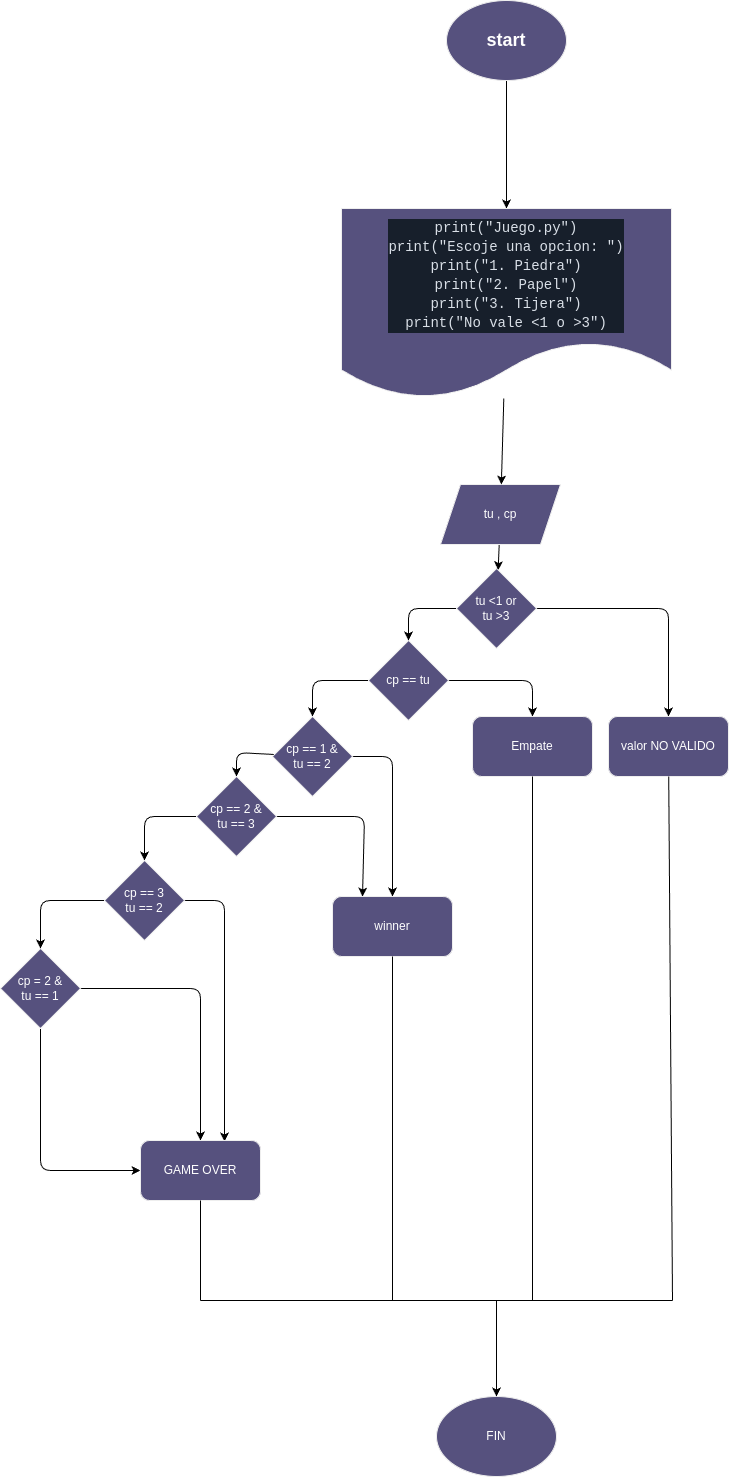

The diagram above was exported from draw.io. Its source (the exported page's mxGraphModel, read from the mxfile embedded in the PNG):
<mxGraphModel dx="576" dy="461" grid="1" gridSize="4" guides="1" tooltips="1" connect="1" arrows="1" fold="1" page="1" pageScale="1" pageWidth="3300" pageHeight="4681" background="none" math="0" shadow="0">
  <root>
    <mxCell id="WIyWlLk6GJQsqaUBKTNV-0" />
    <mxCell id="WIyWlLk6GJQsqaUBKTNV-1" parent="WIyWlLk6GJQsqaUBKTNV-0" />
    <mxCell id="25" style="edgeStyle=none;html=1;entryX=0.5;entryY=0;entryDx=0;entryDy=0;" parent="WIyWlLk6GJQsqaUBKTNV-1" source="oZaSaE7AI_0BtDsV-UUJ-0" target="oZaSaE7AI_0BtDsV-UUJ-2" edge="1">
      <mxGeometry relative="1" as="geometry" />
    </mxCell>
    <mxCell id="oZaSaE7AI_0BtDsV-UUJ-0" value="&lt;h2&gt;start&lt;/h2&gt;" style="ellipse;whiteSpace=wrap;html=1;fillColor=#56517E;strokeColor=#EEEEEE;labelBackgroundColor=none;fontColor=#FFFFFF;" parent="WIyWlLk6GJQsqaUBKTNV-1" vertex="1">
      <mxGeometry x="1530" y="108" width="120" height="80" as="geometry" />
    </mxCell>
    <mxCell id="1" style="edgeStyle=none;html=1;" parent="WIyWlLk6GJQsqaUBKTNV-1" source="oZaSaE7AI_0BtDsV-UUJ-1" target="oZaSaE7AI_0BtDsV-UUJ-45" edge="1">
      <mxGeometry relative="1" as="geometry" />
    </mxCell>
    <mxCell id="oZaSaE7AI_0BtDsV-UUJ-1" value="tu , cp" style="shape=parallelogram;perimeter=parallelogramPerimeter;whiteSpace=wrap;html=1;fixedSize=1;fillColor=#56517E;fontColor=#FFFFFF;strokeColor=#EEEEEE;labelBackgroundColor=none;" parent="WIyWlLk6GJQsqaUBKTNV-1" vertex="1">
      <mxGeometry x="1524" y="592" width="120" height="60" as="geometry" />
    </mxCell>
    <mxCell id="0" style="edgeStyle=none;html=1;" parent="WIyWlLk6GJQsqaUBKTNV-1" source="oZaSaE7AI_0BtDsV-UUJ-2" target="oZaSaE7AI_0BtDsV-UUJ-1" edge="1">
      <mxGeometry relative="1" as="geometry" />
    </mxCell>
    <mxCell id="oZaSaE7AI_0BtDsV-UUJ-2" value="&lt;div style=&quot;color: rgb(217, 223, 231); background-color: rgb(23, 31, 43); font-family: &amp;quot;Victor Mono Thin&amp;quot;, Consolas, &amp;quot;Courier New&amp;quot;, monospace; font-size: 14px; line-height: 19px; white-space: pre;&quot;&gt;&lt;div&gt;print(&quot;Juego.py&quot;)&lt;/div&gt;&lt;div&gt;print(&quot;Escoje una opcion: &quot;)&lt;/div&gt;&lt;div&gt;print(&quot;1. Piedra&quot;)&lt;/div&gt;&lt;div&gt;print(&quot;2. Papel&quot;)&lt;/div&gt;&lt;div&gt;print(&quot;3. Tijera&quot;)&lt;/div&gt;&lt;div&gt;print(&quot;No vale &amp;lt;1 o &amp;gt;3&quot;)&lt;/div&gt;&lt;/div&gt;" style="shape=document;whiteSpace=wrap;html=1;boundedLbl=1;fillColor=#56517E;strokeColor=#EEEEEE;labelBackgroundColor=none;fontColor=#FFFFFF;" parent="WIyWlLk6GJQsqaUBKTNV-1" vertex="1">
      <mxGeometry x="1425" y="316" width="330" height="190" as="geometry" />
    </mxCell>
    <mxCell id="3" style="edgeStyle=none;html=1;entryX=0.5;entryY=0;entryDx=0;entryDy=0;" parent="WIyWlLk6GJQsqaUBKTNV-1" source="oZaSaE7AI_0BtDsV-UUJ-5" target="oZaSaE7AI_0BtDsV-UUJ-16" edge="1">
      <mxGeometry relative="1" as="geometry">
        <Array as="points">
          <mxPoint x="1396" y="788" />
        </Array>
      </mxGeometry>
    </mxCell>
    <mxCell id="7" style="edgeStyle=none;html=1;entryX=0.5;entryY=0;entryDx=0;entryDy=0;" parent="WIyWlLk6GJQsqaUBKTNV-1" source="oZaSaE7AI_0BtDsV-UUJ-5" target="oZaSaE7AI_0BtDsV-UUJ-9" edge="1">
      <mxGeometry relative="1" as="geometry">
        <Array as="points">
          <mxPoint x="1616" y="788" />
        </Array>
      </mxGeometry>
    </mxCell>
    <mxCell id="oZaSaE7AI_0BtDsV-UUJ-5" value="cp == tu" style="rhombus;whiteSpace=wrap;html=1;labelBackgroundColor=none;fillColor=#56517E;strokeColor=#EEEEEE;fontColor=#FFFFFF;" parent="WIyWlLk6GJQsqaUBKTNV-1" vertex="1">
      <mxGeometry x="1452" y="748" width="80" height="80" as="geometry" />
    </mxCell>
    <mxCell id="oZaSaE7AI_0BtDsV-UUJ-9" value="Empate" style="rounded=1;whiteSpace=wrap;html=1;labelBackgroundColor=none;fillColor=#56517E;strokeColor=#EEEEEE;fontColor=#FFFFFF;" parent="WIyWlLk6GJQsqaUBKTNV-1" vertex="1">
      <mxGeometry x="1556" y="824" width="120" height="60" as="geometry" />
    </mxCell>
    <mxCell id="oZaSaE7AI_0BtDsV-UUJ-13" value="FIN" style="ellipse;whiteSpace=wrap;html=1;labelBackgroundColor=none;fillColor=#56517E;strokeColor=#EEEEEE;fontColor=#FFFFFF;" parent="WIyWlLk6GJQsqaUBKTNV-1" vertex="1">
      <mxGeometry x="1520" y="1504" width="120" height="80" as="geometry" />
    </mxCell>
    <mxCell id="6" style="edgeStyle=none;html=1;entryX=0.5;entryY=0;entryDx=0;entryDy=0;" parent="WIyWlLk6GJQsqaUBKTNV-1" source="oZaSaE7AI_0BtDsV-UUJ-16" target="oZaSaE7AI_0BtDsV-UUJ-18" edge="1">
      <mxGeometry relative="1" as="geometry">
        <Array as="points">
          <mxPoint x="1320" y="860" />
        </Array>
      </mxGeometry>
    </mxCell>
    <mxCell id="9" style="edgeStyle=none;html=1;entryX=0.5;entryY=0;entryDx=0;entryDy=0;" parent="WIyWlLk6GJQsqaUBKTNV-1" source="oZaSaE7AI_0BtDsV-UUJ-16" target="oZaSaE7AI_0BtDsV-UUJ-22" edge="1">
      <mxGeometry relative="1" as="geometry">
        <Array as="points">
          <mxPoint x="1476" y="864" />
        </Array>
      </mxGeometry>
    </mxCell>
    <mxCell id="oZaSaE7AI_0BtDsV-UUJ-16" value="cp == 1 &amp;amp;&lt;div&gt;tu == 2&lt;/div&gt;" style="rhombus;whiteSpace=wrap;html=1;strokeColor=#EEEEEE;fontColor=#FFFFFF;fillColor=#56517E;" parent="WIyWlLk6GJQsqaUBKTNV-1" vertex="1">
      <mxGeometry x="1356" y="824" width="80" height="80" as="geometry" />
    </mxCell>
    <mxCell id="4" style="edgeStyle=none;html=1;entryX=0.5;entryY=0;entryDx=0;entryDy=0;" parent="WIyWlLk6GJQsqaUBKTNV-1" source="oZaSaE7AI_0BtDsV-UUJ-18" target="oZaSaE7AI_0BtDsV-UUJ-31" edge="1">
      <mxGeometry relative="1" as="geometry">
        <Array as="points">
          <mxPoint x="1228" y="924" />
        </Array>
      </mxGeometry>
    </mxCell>
    <mxCell id="10" style="edgeStyle=none;html=1;entryX=0.25;entryY=0;entryDx=0;entryDy=0;" parent="WIyWlLk6GJQsqaUBKTNV-1" source="oZaSaE7AI_0BtDsV-UUJ-18" target="oZaSaE7AI_0BtDsV-UUJ-22" edge="1">
      <mxGeometry relative="1" as="geometry">
        <mxPoint x="1444" y="1012" as="targetPoint" />
        <Array as="points">
          <mxPoint x="1448" y="924" />
        </Array>
      </mxGeometry>
    </mxCell>
    <mxCell id="oZaSaE7AI_0BtDsV-UUJ-18" value="cp == 2 &amp;amp;&lt;div&gt;tu == 3&lt;/div&gt;" style="rhombus;whiteSpace=wrap;html=1;strokeColor=#EEEEEE;fontColor=#FFFFFF;fillColor=#56517E;" parent="WIyWlLk6GJQsqaUBKTNV-1" vertex="1">
      <mxGeometry x="1280" y="884" width="80" height="80" as="geometry" />
    </mxCell>
    <mxCell id="oZaSaE7AI_0BtDsV-UUJ-22" value="winner" style="rounded=1;whiteSpace=wrap;html=1;strokeColor=#EEEEEE;fontColor=#FFFFFF;fillColor=#56517E;" parent="WIyWlLk6GJQsqaUBKTNV-1" vertex="1">
      <mxGeometry x="1416" y="1004" width="120" height="60" as="geometry" />
    </mxCell>
    <mxCell id="12" style="edgeStyle=none;html=1;entryX=0.5;entryY=0;entryDx=0;entryDy=0;" parent="WIyWlLk6GJQsqaUBKTNV-1" source="oZaSaE7AI_0BtDsV-UUJ-30" target="oZaSaE7AI_0BtDsV-UUJ-38" edge="1">
      <mxGeometry relative="1" as="geometry">
        <mxPoint x="1280" y="1252" as="targetPoint" />
        <Array as="points">
          <mxPoint x="1284" y="1096" />
        </Array>
      </mxGeometry>
    </mxCell>
    <mxCell id="26" style="edgeStyle=none;html=1;entryX=0;entryY=0.5;entryDx=0;entryDy=0;" parent="WIyWlLk6GJQsqaUBKTNV-1" source="oZaSaE7AI_0BtDsV-UUJ-30" target="oZaSaE7AI_0BtDsV-UUJ-38" edge="1">
      <mxGeometry relative="1" as="geometry">
        <mxPoint x="1124" y="1307.9999999999998" as="targetPoint" />
        <Array as="points">
          <mxPoint x="1124" y="1278" />
        </Array>
      </mxGeometry>
    </mxCell>
    <mxCell id="oZaSaE7AI_0BtDsV-UUJ-30" value="cp = 2 &amp;amp;&lt;div&gt;tu == 1&lt;/div&gt;" style="rhombus;whiteSpace=wrap;html=1;strokeColor=#EEEEEE;fontColor=#FFFFFF;fillColor=#56517E;" parent="WIyWlLk6GJQsqaUBKTNV-1" vertex="1">
      <mxGeometry x="1084" y="1056" width="80" height="80" as="geometry" />
    </mxCell>
    <mxCell id="5" style="edgeStyle=none;html=1;entryX=0.5;entryY=0;entryDx=0;entryDy=0;" parent="WIyWlLk6GJQsqaUBKTNV-1" source="oZaSaE7AI_0BtDsV-UUJ-31" target="oZaSaE7AI_0BtDsV-UUJ-30" edge="1">
      <mxGeometry relative="1" as="geometry">
        <Array as="points">
          <mxPoint x="1124" y="1008" />
        </Array>
      </mxGeometry>
    </mxCell>
    <mxCell id="13" style="edgeStyle=none;html=1;entryX=0.7;entryY=0.017;entryDx=0;entryDy=0;entryPerimeter=0;" parent="WIyWlLk6GJQsqaUBKTNV-1" source="oZaSaE7AI_0BtDsV-UUJ-31" target="oZaSaE7AI_0BtDsV-UUJ-38" edge="1">
      <mxGeometry relative="1" as="geometry">
        <Array as="points">
          <mxPoint x="1308" y="1008" />
        </Array>
      </mxGeometry>
    </mxCell>
    <mxCell id="oZaSaE7AI_0BtDsV-UUJ-31" value="cp == 3&lt;div&gt;tu == 2&lt;/div&gt;" style="rhombus;whiteSpace=wrap;html=1;strokeColor=#EEEEEE;fontColor=#FFFFFF;fillColor=#56517E;" parent="WIyWlLk6GJQsqaUBKTNV-1" vertex="1">
      <mxGeometry x="1188" y="968" width="80" height="80" as="geometry" />
    </mxCell>
    <mxCell id="oZaSaE7AI_0BtDsV-UUJ-38" value="GAME OVER" style="rounded=1;whiteSpace=wrap;html=1;strokeColor=#EEEEEE;fontColor=#FFFFFF;fillColor=#56517E;" parent="WIyWlLk6GJQsqaUBKTNV-1" vertex="1">
      <mxGeometry x="1224" y="1248" width="120" height="60" as="geometry" />
    </mxCell>
    <mxCell id="2" style="edgeStyle=none;html=1;entryX=0.5;entryY=0;entryDx=0;entryDy=0;" parent="WIyWlLk6GJQsqaUBKTNV-1" source="oZaSaE7AI_0BtDsV-UUJ-45" target="oZaSaE7AI_0BtDsV-UUJ-5" edge="1">
      <mxGeometry relative="1" as="geometry">
        <Array as="points">
          <mxPoint x="1492" y="716" />
        </Array>
      </mxGeometry>
    </mxCell>
    <mxCell id="8" style="edgeStyle=none;html=1;entryX=0.5;entryY=0;entryDx=0;entryDy=0;" parent="WIyWlLk6GJQsqaUBKTNV-1" source="oZaSaE7AI_0BtDsV-UUJ-45" target="oZaSaE7AI_0BtDsV-UUJ-48" edge="1">
      <mxGeometry relative="1" as="geometry">
        <Array as="points">
          <mxPoint x="1752" y="716" />
        </Array>
      </mxGeometry>
    </mxCell>
    <mxCell id="oZaSaE7AI_0BtDsV-UUJ-45" value="tu &amp;lt;1 or&lt;div&gt;tu &amp;gt;3&lt;/div&gt;" style="rhombus;whiteSpace=wrap;html=1;strokeColor=#EEEEEE;fontColor=#FFFFFF;fillColor=#56517E;" parent="WIyWlLk6GJQsqaUBKTNV-1" vertex="1">
      <mxGeometry x="1540" y="676" width="80" height="80" as="geometry" />
    </mxCell>
    <mxCell id="oZaSaE7AI_0BtDsV-UUJ-48" value="valor NO VALIDO" style="rounded=1;whiteSpace=wrap;html=1;strokeColor=#EEEEEE;fontColor=#FFFFFF;fillColor=#56517E;" parent="WIyWlLk6GJQsqaUBKTNV-1" vertex="1">
      <mxGeometry x="1692" y="824" width="120" height="60" as="geometry" />
    </mxCell>
    <mxCell id="14" value="" style="endArrow=none;html=1;" parent="WIyWlLk6GJQsqaUBKTNV-1" edge="1">
      <mxGeometry width="50" height="50" relative="1" as="geometry">
        <mxPoint x="1284" y="1408" as="sourcePoint" />
        <mxPoint x="1756" y="1408" as="targetPoint" />
      </mxGeometry>
    </mxCell>
    <mxCell id="15" value="" style="endArrow=none;html=1;" parent="WIyWlLk6GJQsqaUBKTNV-1" target="oZaSaE7AI_0BtDsV-UUJ-48" edge="1">
      <mxGeometry width="50" height="50" relative="1" as="geometry">
        <mxPoint x="1756" y="1408" as="sourcePoint" />
        <mxPoint x="1806" y="1256" as="targetPoint" />
      </mxGeometry>
    </mxCell>
    <mxCell id="16" value="" style="endArrow=none;html=1;entryX=0.5;entryY=1;entryDx=0;entryDy=0;" parent="WIyWlLk6GJQsqaUBKTNV-1" target="oZaSaE7AI_0BtDsV-UUJ-38" edge="1">
      <mxGeometry width="50" height="50" relative="1" as="geometry">
        <mxPoint x="1284" y="1408" as="sourcePoint" />
        <mxPoint x="1314" y="1328" as="targetPoint" />
      </mxGeometry>
    </mxCell>
    <mxCell id="17" value="" style="endArrow=none;html=1;entryX=0.5;entryY=1;entryDx=0;entryDy=0;" parent="WIyWlLk6GJQsqaUBKTNV-1" target="oZaSaE7AI_0BtDsV-UUJ-9" edge="1">
      <mxGeometry width="50" height="50" relative="1" as="geometry">
        <mxPoint x="1616" y="1404" as="sourcePoint" />
        <mxPoint x="1614" y="1048" as="targetPoint" />
      </mxGeometry>
    </mxCell>
    <mxCell id="18" value="" style="endArrow=none;html=1;entryX=0.5;entryY=1;entryDx=0;entryDy=0;" parent="WIyWlLk6GJQsqaUBKTNV-1" target="oZaSaE7AI_0BtDsV-UUJ-9" edge="1">
      <mxGeometry width="50" height="50" relative="1" as="geometry">
        <mxPoint x="1616" y="1408" as="sourcePoint" />
        <mxPoint x="1616" y="884" as="targetPoint" />
      </mxGeometry>
    </mxCell>
    <mxCell id="22" value="" style="endArrow=none;html=1;entryX=0.5;entryY=1;entryDx=0;entryDy=0;" parent="WIyWlLk6GJQsqaUBKTNV-1" target="oZaSaE7AI_0BtDsV-UUJ-22" edge="1">
      <mxGeometry width="50" height="50" relative="1" as="geometry">
        <mxPoint x="1476" y="1408" as="sourcePoint" />
        <mxPoint x="1510" y="1184" as="targetPoint" />
      </mxGeometry>
    </mxCell>
    <mxCell id="24" value="" style="endArrow=classic;html=1;entryX=0.5;entryY=0;entryDx=0;entryDy=0;" parent="WIyWlLk6GJQsqaUBKTNV-1" target="oZaSaE7AI_0BtDsV-UUJ-13" edge="1">
      <mxGeometry width="50" height="50" relative="1" as="geometry">
        <mxPoint x="1580" y="1408" as="sourcePoint" />
        <mxPoint x="1602" y="1448" as="targetPoint" />
      </mxGeometry>
    </mxCell>
  </root>
</mxGraphModel>